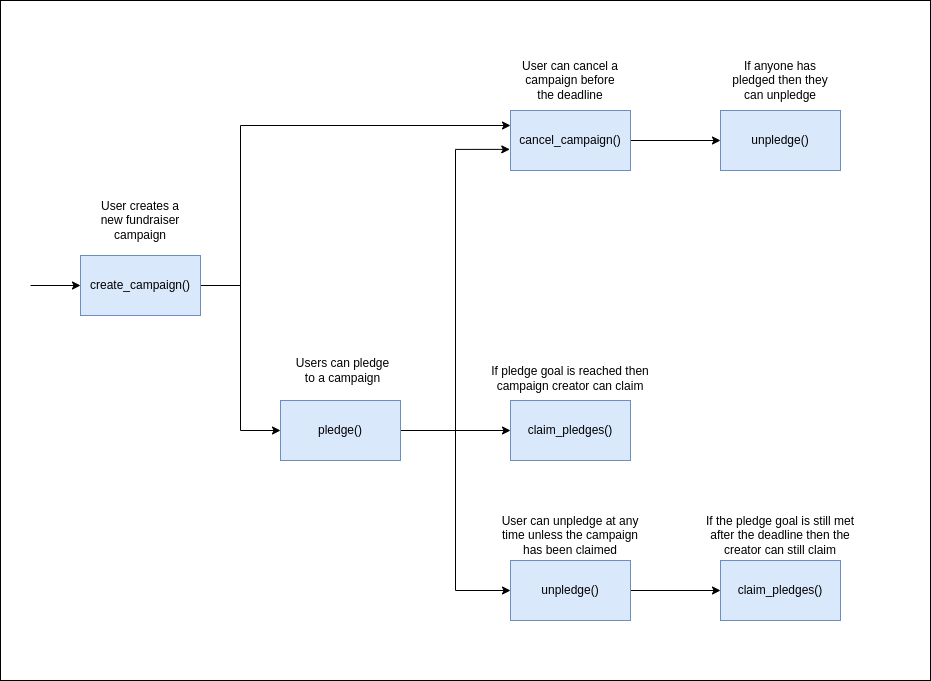

The diagram above was exported from draw.io. Its source (the exported page's mxGraphModel, read from the mxfile embedded in the PNG):
<mxGraphModel dx="1099" dy="1237" grid="1" gridSize="10" guides="1" tooltips="1" connect="1" arrows="1" fold="1" page="1" pageScale="1" pageWidth="827" pageHeight="1169" math="0" shadow="0">
  <root>
    <mxCell id="0" />
    <mxCell id="1" parent="0" />
    <mxCell id="hKnk_zx3z7DZ_IxTOnw6-1" value="" style="rounded=0;whiteSpace=wrap;html=1;" vertex="1" parent="1">
      <mxGeometry x="10" y="300" width="930" height="680" as="geometry" />
    </mxCell>
    <mxCell id="hKnk_zx3z7DZ_IxTOnw6-6" style="edgeStyle=orthogonalEdgeStyle;rounded=0;orthogonalLoop=1;jettySize=auto;html=1;entryX=0;entryY=0.25;entryDx=0;entryDy=0;" edge="1" parent="1" source="hKnk_zx3z7DZ_IxTOnw6-2" target="hKnk_zx3z7DZ_IxTOnw6-5">
      <mxGeometry relative="1" as="geometry">
        <mxPoint x="460" y="430" as="targetPoint" />
        <Array as="points">
          <mxPoint x="250" y="585" />
          <mxPoint x="250" y="425" />
        </Array>
      </mxGeometry>
    </mxCell>
    <mxCell id="hKnk_zx3z7DZ_IxTOnw6-10" style="edgeStyle=orthogonalEdgeStyle;rounded=0;orthogonalLoop=1;jettySize=auto;html=1;entryX=0;entryY=0.5;entryDx=0;entryDy=0;" edge="1" parent="1" source="hKnk_zx3z7DZ_IxTOnw6-2" target="hKnk_zx3z7DZ_IxTOnw6-9">
      <mxGeometry relative="1" as="geometry" />
    </mxCell>
    <mxCell id="hKnk_zx3z7DZ_IxTOnw6-2" value="create_campaign()" style="rounded=0;whiteSpace=wrap;html=1;fillColor=#dae8fc;strokeColor=#6c8ebf;" vertex="1" parent="1">
      <mxGeometry x="90" y="555" width="120" height="60" as="geometry" />
    </mxCell>
    <mxCell id="hKnk_zx3z7DZ_IxTOnw6-3" value="" style="endArrow=classic;html=1;rounded=0;entryX=0;entryY=0.5;entryDx=0;entryDy=0;" edge="1" parent="1" target="hKnk_zx3z7DZ_IxTOnw6-2">
      <mxGeometry width="50" height="50" relative="1" as="geometry">
        <mxPoint x="40" y="585" as="sourcePoint" />
        <mxPoint x="460" y="600" as="targetPoint" />
      </mxGeometry>
    </mxCell>
    <mxCell id="hKnk_zx3z7DZ_IxTOnw6-4" value="User creates a new fundraiser campaign" style="text;html=1;strokeColor=none;fillColor=none;align=center;verticalAlign=middle;whiteSpace=wrap;rounded=0;" vertex="1" parent="1">
      <mxGeometry x="105" y="500" width="90" height="40" as="geometry" />
    </mxCell>
    <mxCell id="hKnk_zx3z7DZ_IxTOnw6-8" style="edgeStyle=orthogonalEdgeStyle;rounded=0;orthogonalLoop=1;jettySize=auto;html=1;" edge="1" parent="1" source="hKnk_zx3z7DZ_IxTOnw6-5" target="hKnk_zx3z7DZ_IxTOnw6-7">
      <mxGeometry relative="1" as="geometry" />
    </mxCell>
    <mxCell id="hKnk_zx3z7DZ_IxTOnw6-5" value="cancel_campaign()" style="rounded=0;whiteSpace=wrap;html=1;fillColor=#dae8fc;strokeColor=#6c8ebf;" vertex="1" parent="1">
      <mxGeometry x="520" y="410" width="120" height="60" as="geometry" />
    </mxCell>
    <mxCell id="hKnk_zx3z7DZ_IxTOnw6-7" value="unpledge()" style="rounded=0;whiteSpace=wrap;html=1;fillColor=#dae8fc;strokeColor=#6c8ebf;" vertex="1" parent="1">
      <mxGeometry x="730" y="410" width="120" height="60" as="geometry" />
    </mxCell>
    <mxCell id="hKnk_zx3z7DZ_IxTOnw6-12" style="edgeStyle=orthogonalEdgeStyle;rounded=0;orthogonalLoop=1;jettySize=auto;html=1;entryX=0;entryY=0.5;entryDx=0;entryDy=0;" edge="1" parent="1" source="hKnk_zx3z7DZ_IxTOnw6-9" target="hKnk_zx3z7DZ_IxTOnw6-11">
      <mxGeometry relative="1" as="geometry" />
    </mxCell>
    <mxCell id="hKnk_zx3z7DZ_IxTOnw6-14" style="edgeStyle=orthogonalEdgeStyle;rounded=0;orthogonalLoop=1;jettySize=auto;html=1;entryX=0;entryY=0.5;entryDx=0;entryDy=0;" edge="1" parent="1" source="hKnk_zx3z7DZ_IxTOnw6-9" target="hKnk_zx3z7DZ_IxTOnw6-13">
      <mxGeometry relative="1" as="geometry" />
    </mxCell>
    <mxCell id="hKnk_zx3z7DZ_IxTOnw6-26" style="edgeStyle=orthogonalEdgeStyle;rounded=0;orthogonalLoop=1;jettySize=auto;html=1;entryX=-0.006;entryY=0.648;entryDx=0;entryDy=0;entryPerimeter=0;" edge="1" parent="1" source="hKnk_zx3z7DZ_IxTOnw6-9" target="hKnk_zx3z7DZ_IxTOnw6-5">
      <mxGeometry relative="1" as="geometry" />
    </mxCell>
    <mxCell id="hKnk_zx3z7DZ_IxTOnw6-9" value="pledge()" style="rounded=0;whiteSpace=wrap;html=1;fillColor=#dae8fc;strokeColor=#6c8ebf;" vertex="1" parent="1">
      <mxGeometry x="290" y="700" width="120" height="60" as="geometry" />
    </mxCell>
    <mxCell id="hKnk_zx3z7DZ_IxTOnw6-11" value="claim_pledges()" style="rounded=0;whiteSpace=wrap;html=1;fillColor=#dae8fc;strokeColor=#6c8ebf;" vertex="1" parent="1">
      <mxGeometry x="520" y="700" width="120" height="60" as="geometry" />
    </mxCell>
    <mxCell id="hKnk_zx3z7DZ_IxTOnw6-21" style="edgeStyle=orthogonalEdgeStyle;rounded=0;orthogonalLoop=1;jettySize=auto;html=1;entryX=0;entryY=0.5;entryDx=0;entryDy=0;" edge="1" parent="1" source="hKnk_zx3z7DZ_IxTOnw6-13" target="hKnk_zx3z7DZ_IxTOnw6-20">
      <mxGeometry relative="1" as="geometry" />
    </mxCell>
    <mxCell id="hKnk_zx3z7DZ_IxTOnw6-13" value="unpledge()" style="rounded=0;whiteSpace=wrap;html=1;fillColor=#dae8fc;strokeColor=#6c8ebf;" vertex="1" parent="1">
      <mxGeometry x="520" y="860" width="120" height="60" as="geometry" />
    </mxCell>
    <mxCell id="hKnk_zx3z7DZ_IxTOnw6-15" value="User can cancel a campaign before the deadline" style="text;html=1;strokeColor=none;fillColor=none;align=center;verticalAlign=middle;whiteSpace=wrap;rounded=0;" vertex="1" parent="1">
      <mxGeometry x="525" y="360" width="110" height="40" as="geometry" />
    </mxCell>
    <mxCell id="hKnk_zx3z7DZ_IxTOnw6-16" value="If anyone has pledged then they can unpledge" style="text;html=1;strokeColor=none;fillColor=none;align=center;verticalAlign=middle;whiteSpace=wrap;rounded=0;" vertex="1" parent="1">
      <mxGeometry x="735" y="360" width="110" height="40" as="geometry" />
    </mxCell>
    <mxCell id="hKnk_zx3z7DZ_IxTOnw6-17" value="Users can pledge to a campaign" style="text;html=1;strokeColor=none;fillColor=none;align=center;verticalAlign=middle;whiteSpace=wrap;rounded=0;" vertex="1" parent="1">
      <mxGeometry x="300" y="650" width="105" height="40" as="geometry" />
    </mxCell>
    <mxCell id="hKnk_zx3z7DZ_IxTOnw6-18" value="If pledge goal is reached then campaign creator can claim" style="text;html=1;strokeColor=none;fillColor=none;align=center;verticalAlign=middle;whiteSpace=wrap;rounded=0;" vertex="1" parent="1">
      <mxGeometry x="500" y="660" width="160" height="35" as="geometry" />
    </mxCell>
    <mxCell id="hKnk_zx3z7DZ_IxTOnw6-19" value="User can unpledge at any time unless the campaign has been claimed" style="text;html=1;strokeColor=none;fillColor=none;align=center;verticalAlign=middle;whiteSpace=wrap;rounded=0;" vertex="1" parent="1">
      <mxGeometry x="500" y="810" width="160" height="50" as="geometry" />
    </mxCell>
    <mxCell id="hKnk_zx3z7DZ_IxTOnw6-20" value="claim_pledges()" style="rounded=0;whiteSpace=wrap;html=1;fillColor=#dae8fc;strokeColor=#6c8ebf;" vertex="1" parent="1">
      <mxGeometry x="730" y="860" width="120" height="60" as="geometry" />
    </mxCell>
    <mxCell id="hKnk_zx3z7DZ_IxTOnw6-22" value="If the pledge goal is still met after the deadline then the creator can still claim" style="text;html=1;strokeColor=none;fillColor=none;align=center;verticalAlign=middle;whiteSpace=wrap;rounded=0;" vertex="1" parent="1">
      <mxGeometry x="710" y="810" width="160" height="50" as="geometry" />
    </mxCell>
  </root>
</mxGraphModel>